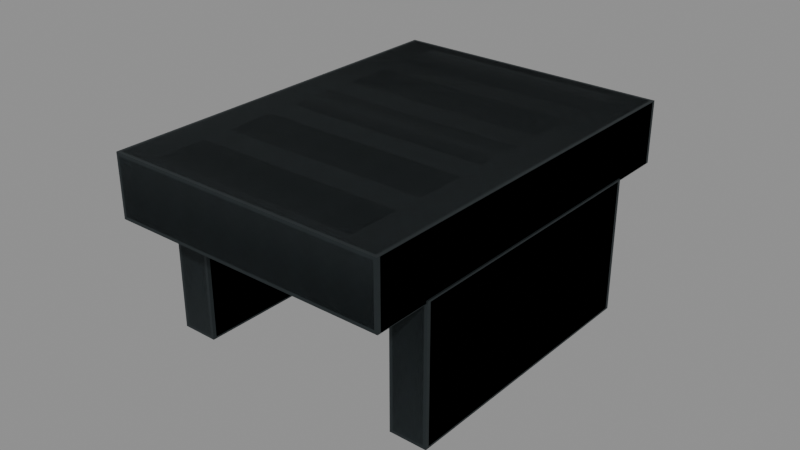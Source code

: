 # Source: aksu_mount.blend  (saved by Blender 5.2.45; exported with 4.5.12 LTS)
import bpy
from mathutils import Matrix  # noqa: F401  (used for matrix-valued properties, if any)

bpy.ops.wm.read_factory_settings(use_empty=True)
scene = bpy.context.scene
scene.name = 'RAID_Attachment_aksu_mount'

# ---- images (referenced by path relative to the original .blend; pixels are not part of the script)
import os
ASSET_DIR = os.environ.get("B2B_ASSET_DIR", "")  # directory of the original .blend (textures are referenced by path, not embedded)
HERE = os.path.dirname(os.path.abspath(__file__))  # packed textures are extracted next to this script under _unpacked/

def load_image(name, relpath, width, height, colorspace="sRGB"):
    """Load a texture the original file referenced (path relative to the .blend, or extracted next to this script)."""
    p = next((c for c in (os.path.join(HERE, relpath), os.path.join(ASSET_DIR, relpath)) if relpath and os.path.exists(c)), "")
    if p:
        img = bpy.data.images.load(p, check_existing=True)
        img.name = name
    else:  # same state as the original file: an image datablock whose file is absent (Cycles renders it pink)
        img = bpy.data.images.new(name, width, height)
        img.source = "FILE"
        img.filepath = "//" + (relpath or name)
    img.colorspace_settings.name = colorspace
    return img
img_raid_original_steel_grain_006 = load_image('RAID_Original_steel_Grain.006', '_unpacked/steel-grain.2595dbf0.png', 256, 256, 'sRGB')

# ---- materials (node trees are filled in below, after node groups)
mat_raid_original_attachment_steel_006 = bpy.data.materials.new('RAID_Original_Attachment_steel.006')
mat_raid_original_attachment_steel_006.diffuse_color = (0.23, 0.26, 0.27, 1.0)

# ---- material node trees
mat_raid_original_attachment_steel_006.use_nodes = True; mat_raid_original_attachment_steel_006.node_tree.nodes.clear()
_N = mat_raid_original_attachment_steel_006.node_tree.nodes; _L = mat_raid_original_attachment_steel_006.node_tree.links
n0 = _N.new('ShaderNodeBsdfPrincipled'); n0.name = 'Principled BSDF'; n0.location = (-200, 100)
n0.inputs[1].default_value = 0.82
n0.inputs[2].default_value = 0.52
n0.inputs[10].default_value = 0.005
n1 = _N.new('ShaderNodeOutputMaterial'); n1.name = 'Material Output'; n1.location = (200, 100)
n2 = _N.new('ShaderNodeTexImage'); n2.name = 'Image Texture'; n2.location = (0, 0)
n2.image = img_raid_original_steel_grain_006
_L.new(n0.outputs[0], n1.inputs[0])
_L.new(n2.outputs[0], n0.inputs[0])
n1.is_active_output = True

# ---- meshes
me_aksu_mount_top_deck_004 = bpy.data.meshes.new('aksu_mount_top_deck.004')
me_aksu_mount_top_deck_004.from_pydata([(-0.0445, 0.039, -0.0625), (-0.0445, 0.038, -0.0615), (-0.0455, 0.03818, -0.06137), (-0.0455, 0.03821, 0.06137), (-0.0445, 0.038, 0.0615), (-0.0445, 0.039, 0.0625), (-0.0445, 0.057, 0.0625), (-0.0445, 0.058, 0.0615), (-0.0455, 0.05782, 0.06137), (-0.0455, 0.05779, -0.06137), (-0.0445, 0.058, -0.0615), (-0.0445, 0.057, -0.0625), (0.0445, 0.039, -0.0625), (0.0455, 0.03818, -0.06137), (0.0445, 0.038, -0.0615), (0.0445, 0.039, 0.0625), (0.0445, 0.038, 0.0615), (0.0455, 0.03821, 0.06137), (0.0445, 0.058, 0.0615), (0.0445, 0.057, 0.0625), (0.0455, 0.05782, 0.06137), (0.0445, 0.057, -0.0625), (0.0445, 0.058, -0.0615), (0.0455, 0.05779, -0.06137), (-0.045, -0.004, -0.045), (-0.045, -0.005, -0.044), (-0.046, -0.004413, -0.0438), (-0.046, -0.004397, 0.04381), (-0.045, -0.005, 0.044), (-0.045, -0.004, 0.045), (-0.045, 0.038, 0.045), (-0.045, 0.039, 0.044), (-0.046, 0.03841, 0.0438), (-0.046, 0.0384, -0.04381), (-0.045, 0.039, -0.044), (-0.045, 0.038, -0.045), (-0.035, -0.004, -0.045), (-0.034, -0.004413, -0.0438), (-0.035, -0.005, -0.044), (-0.035, -0.004, 0.045), (-0.035, -0.005, 0.044), (-0.034, -0.004397, 0.04381), (-0.035, 0.039, 0.044), (-0.035, 0.038, 0.045), (-0.034, 0.03841, 0.0438), (-0.035, 0.038, -0.045), (-0.035, 0.039, -0.044), (-0.034, 0.0384, -0.04381), (0.035, -0.004, -0.045), (0.035, -0.005, -0.044), (0.034, -0.004413, -0.0438), (0.034, -0.004397, 0.04381), (0.035, -0.005, 0.044), (0.035, -0.004, 0.045), (0.035, 0.038, 0.045), (0.035, 0.039, 0.044), (0.034, 0.03841, 0.0438), (0.034, 0.0384, -0.04381), (0.035, 0.039, -0.044), (0.035, 0.038, -0.045), (0.045, -0.004, -0.045), (0.046, -0.004413, -0.0438), (0.045, -0.005, -0.044), (0.045, -0.004, 0.045), (0.045, -0.005, 0.044), (0.046, -0.004397, 0.04381), (0.045, 0.039, 0.044), (0.045, 0.038, 0.045), (0.046, 0.03841, 0.0438), (0.045, 0.038, -0.045), (0.045, 0.039, -0.044), (0.046, 0.0384, -0.04381), (-0.043, 0.044, -0.058), (0.043, 0.044, -0.058), (0.043, 0.052, -0.058), (0.034, 0.058, -0.058), (-0.034, 0.058, -0.058), (-0.043, 0.052, -0.058), (-0.043, 0.044, -0.042), (0.043, 0.044, -0.042), (0.043, 0.052, -0.042), (0.034, 0.058, -0.042), (-0.034, 0.058, -0.042), (-0.043, 0.052, -0.042), (-0.043, 0.044, -0.033), (0.043, 0.044, -0.033), (0.043, 0.052, -0.033), (0.034, 0.058, -0.033), (-0.034, 0.058, -0.033), (-0.043, 0.052, -0.033), (-0.043, 0.044, -0.017), (0.043, 0.044, -0.017), (0.043, 0.052, -0.017), (0.034, 0.058, -0.017), (-0.034, 0.058, -0.017), (-0.043, 0.052, -0.017), (-0.043, 0.044, -0.008), (0.043, 0.044, -0.008), (0.043, 0.052, -0.008), (0.034, 0.058, -0.008), (-0.034, 0.058, -0.008), (-0.043, 0.052, -0.008), (-0.043, 0.044, 0.008), (0.043, 0.044, 0.008), (0.043, 0.052, 0.008), (0.034, 0.058, 0.008), (-0.034, 0.058, 0.008), (-0.043, 0.052, 0.008), (-0.043, 0.044, 0.017), (0.043, 0.044, 0.017), (0.043, 0.052, 0.017), (0.034, 0.058, 0.017), (-0.034, 0.058, 0.017), (-0.043, 0.052, 0.017), (-0.043, 0.044, 0.033), (0.043, 0.044, 0.033), (0.043, 0.052, 0.033), (0.034, 0.058, 0.033), (-0.034, 0.058, 0.033), (-0.043, 0.052, 0.033), (-0.043, 0.044, 0.042), (0.043, 0.044, 0.042), (0.043, 0.052, 0.042), (0.034, 0.058, 0.042), (-0.034, 0.058, 0.042), (-0.043, 0.052, 0.042), (-0.043, 0.044, 0.058), (0.043, 0.044, 0.058), (0.043, 0.052, 0.058), (0.034, 0.058, 0.058), (-0.034, 0.058, 0.058), (-0.043, 0.052, 0.058)], [], [(0, 1, 2), (3, 4, 5), (6, 7, 8), (9, 10, 11), (12, 13, 14), (15, 16, 17), (18, 19, 20), (21, 22, 23), (0, 12, 14, 1), (1, 4, 3, 2), (4, 16, 15, 5), (13, 17, 16, 14), (5, 6, 8, 3), (6, 19, 18, 7), (17, 20, 19, 15), (7, 10, 9, 8), (10, 22, 21, 11), (20, 23, 22, 18), (2, 9, 11, 0), (12, 21, 23, 13), (11, 21, 12, 0), (9, 2, 8), (1, 14, 16, 4), (8, 2, 3), (5, 15, 19, 6), (7, 18, 22, 10), (13, 23, 20), (13, 20, 17), (24, 25, 26), (27, 28, 29), (30, 31, 32), (33, 34, 35), (36, 37, 38), (39, 40, 41), (42, 43, 44), (45, 46, 47), (24, 36, 38, 25), (25, 28, 27, 26), (28, 40, 39, 29), (37, 41, 40, 38), (29, 30, 32, 27), (30, 43, 42, 31), (41, 44, 43, 39), (31, 34, 33, 32), (34, 46, 45, 35), (44, 47, 46, 42), (26, 33, 35, 24), (36, 45, 47, 37), (35, 45, 36, 24), (33, 26, 32), (25, 38, 40, 28), (32, 26, 27), (29, 39, 43, 30), (31, 42, 46, 34), (37, 47, 44), (37, 44, 41), (48, 49, 50), (51, 52, 53), (54, 55, 56), (57, 58, 59), (60, 61, 62), (63, 64, 65), (66, 67, 68), (69, 70, 71), (48, 60, 62, 49), (49, 52, 51, 50), (52, 64, 63, 53), (61, 65, 64, 62), (53, 54, 56, 51), (54, 67, 66, 55), (65, 68, 67, 63), (55, 58, 57, 56), (58, 70, 69, 59), (68, 71, 70, 66), (50, 57, 59, 48), (60, 69, 71, 61), (59, 69, 60, 48), (57, 50, 56), (49, 62, 64, 52), (56, 50, 51), (53, 63, 67, 54), (55, 66, 70, 58), (61, 71, 68), (61, 68, 65), (72, 73, 79, 78), (73, 74, 80, 79), (74, 75, 81, 80), (75, 76, 82, 81), (76, 77, 83, 82), (77, 72, 78, 83), (77, 76, 75, 74, 73, 72), (78, 79, 80, 81, 82, 83), (84, 85, 91, 90), (85, 86, 92, 91), (86, 87, 93, 92), (87, 88, 94, 93), (88, 89, 95, 94), (89, 84, 90, 95), (89, 88, 87, 86, 85, 84), (90, 91, 92, 93, 94, 95), (96, 97, 103, 102), (97, 98, 104, 103), (98, 99, 105, 104), (99, 100, 106, 105), (100, 101, 107, 106), (101, 96, 102, 107), (101, 100, 99, 98, 97, 96), (102, 103, 104, 105, 106, 107), (108, 109, 115, 114), (109, 110, 116, 115), (110, 111, 117, 116), (111, 112, 118, 117), (112, 113, 119, 118), (113, 108, 114, 119), (113, 112, 111, 110, 109, 108), (114, 115, 116, 117, 118, 119), (120, 121, 127, 126), (121, 122, 128, 127), (122, 123, 129, 128), (123, 124, 130, 129), (124, 125, 131, 130), (125, 120, 126, 131), (125, 124, 123, 122, 121, 120), (126, 127, 128, 129, 130, 131)])
_uv = me_aksu_mount_top_deck_004.uv_layers.new(name='UVMap')
_uv.uv.foreach_set('vector', [-0.09889, -0.1389, -0.09889, -0.1367, -0.1011, -0.1364, -0.1011, 0.1364, -0.09889, 0.1367, -0.09889, 0.1389, -0.09889, 0.1389, -0.09889, 0.1367, -0.1011, 0.1364, -0.1011, -0.1364, -0.09889, -0.1367, -0.09889, -0.1389, 0.09889, -0.1389, 0.1011, -0.1364, 0.09889, -0.1367, 0.09889, 0.1389, 0.09889, 0.1367, 0.1011, 0.1364, 0.09889, 0.1367, 0.09889, 0.1389, 0.1011, 0.1364, 0.09889, -0.1389, 0.09889, -0.1367, 0.1011, -0.1364, -0.09889, -0.1389, 0.09889, -0.1389, 0.09889, -0.1367, -0.09889, -0.1367, -0.09889, -0.1367, -0.09889, 0.1367, -0.1011, 0.1364, -0.1011, -0.1364, -0.09889, 0.1367, 0.09889, 0.1367, 0.09889, 0.1389, -0.09889, 0.1389, 0.1011, -0.1364, 0.1011, 0.1364, 0.09889, 0.1367, 0.09889, -0.1367, 0.08667, 0.1389, 0.1267, 0.1389, 0.1285, 0.1364, 0.08492, 0.1364, -0.09889, 0.1389, 0.09889, 0.1389, 0.09889, 0.1367, -0.09889, 0.1367, 0.08492, 0.1364, 0.1285, 0.1364, 0.1267, 0.1389, 0.08667, 0.1389, -0.09889, 0.1367, -0.09889, -0.1367, -0.1011, -0.1364, -0.1011, 0.1364, -0.09889, -0.1367, 0.09889, -0.1367, 0.09889, -0.1389, -0.09889, -0.1389, 0.1011, 0.1364, 0.1011, -0.1364, 0.09889, -0.1367, 0.09889, 0.1367, 0.08485, -0.1364, 0.1284, -0.1364, 0.1267, -0.1389, 0.08667, -0.1389, 0.08667, -0.1389, 0.1267, -0.1389, 0.1284, -0.1364, 0.08485, -0.1364, -0.09889, 0.1267, 0.09889, 0.1267, 0.09889, 0.08667, -0.09889, 0.08667, 0.1284, -0.1364, 0.08485, -0.1364, 0.1285, 0.1364, -0.09889, -0.1367, 0.09889, -0.1367, 0.09889, 0.1367, -0.09889, 0.1367, 0.1285, 0.1364, 0.08485, -0.1364, 0.08492, 0.1364, -0.09889, 0.08667, 0.09889, 0.08667, 0.09889, 0.1267, -0.09889, 0.1267, -0.09889, 0.1367, 0.09889, 0.1367, 0.09889, -0.1367, -0.09889, -0.1367, 0.08485, -0.1364, 0.1284, -0.1364, 0.1285, 0.1364, 0.08485, -0.1364, 0.1285, 0.1364, 0.08492, 0.1364, -0.01111, -0.008889, -0.01111, -0.01111, -0.01333, -0.009806, -0.01333, -0.00977, -0.01111, -0.01111, -0.01111, -0.008889, -0.01111, 0.1, -0.01111, 0.09778, -0.01333, 0.09733, -0.01333, -0.09735, -0.01111, -0.09778, -0.01111, -0.1, 0.01111, -0.008889, 0.01333, -0.009806, 0.01111, -0.01111, 0.01111, -0.008889, 0.01111, -0.01111, 0.01333, -0.00977, 0.01111, 0.09778, 0.01111, 0.1, 0.01333, 0.09733, 0.01111, -0.1, 0.01111, -0.09778, 0.01333, -0.09735, -0.01111, -0.008889, 0.01111, -0.008889, 0.01111, -0.01111, -0.01111, -0.01111, -0.01111, -0.09778, -0.01111, 0.09778, -0.01333, 0.09735, -0.01333, -0.09733, -0.01111, -0.01111, 0.01111, -0.01111, 0.01111, -0.008889, -0.01111, -0.008889, 0.01333, -0.09733, 0.01333, 0.09735, 0.01111, 0.09778, 0.01111, -0.09778, -0.008889, 0.1, 0.08444, 0.1, 0.08536, 0.09733, -0.00977, 0.09735, -0.01111, 0.1, 0.01111, 0.1, 0.01111, 0.09778, -0.01111, 0.09778, -0.00977, 0.09735, 0.08536, 0.09733, 0.08444, 0.1, -0.008889, 0.1, -0.01111, 0.09778, -0.01111, -0.09778, -0.01333, -0.09735, -0.01333, 0.09733, -0.01111, -0.09778, 0.01111, -0.09778, 0.01111, -0.1, -0.01111, -0.1, 0.01333, 0.09733, 0.01333, -0.09735, 0.01111, -0.09778, 0.01111, 0.09778, -0.009806, -0.09733, 0.08533, -0.09735, 0.08444, -0.1, -0.008889, -0.1, -0.008889, -0.1, 0.08444, -0.1, 0.08533, -0.09735, -0.009806, -0.09733, -0.01111, 0.08444, 0.01111, 0.08444, 0.01111, -0.008889, -0.01111, -0.008889, 0.08533, -0.09735, -0.009806, -0.09733, 0.08536, 0.09733, -0.01111, -0.09778, 0.01111, -0.09778, 0.01111, 0.09778, -0.01111, 0.09778, 0.08536, 0.09733, -0.009806, -0.09733, -0.00977, 0.09735, -0.01111, -0.008889, 0.01111, -0.008889, 0.01111, 0.08444, -0.01111, 0.08444, -0.01111, 0.09778, 0.01111, 0.09778, 0.01111, -0.09778, -0.01111, -0.09778, -0.009806, -0.09733, 0.08533, -0.09735, 0.08536, 0.09733, -0.009806, -0.09733, 0.08536, 0.09733, -0.00977, 0.09735, -0.01111, -0.008889, -0.01111, -0.01111, -0.01333, -0.009806, -0.01333, -0.00977, -0.01111, -0.01111, -0.01111, -0.008889, -0.01111, 0.1, -0.01111, 0.09778, -0.01333, 0.09733, -0.01333, -0.09735, -0.01111, -0.09778, -0.01111, -0.1, 0.01111, -0.008889, 0.01333, -0.009806, 0.01111, -0.01111, 0.01111, -0.008889, 0.01111, -0.01111, 0.01333, -0.00977, 0.01111, 0.09778, 0.01111, 0.1, 0.01333, 0.09733, 0.01111, -0.1, 0.01111, -0.09778, 0.01333, -0.09735, -0.01111, -0.008889, 0.01111, -0.008889, 0.01111, -0.01111, -0.01111, -0.01111, -0.01111, -0.09778, -0.01111, 0.09778, -0.01333, 0.09735, -0.01333, -0.09733, -0.01111, -0.01111, 0.01111, -0.01111, 0.01111, -0.008889, -0.01111, -0.008889, 0.01333, -0.09733, 0.01333, 0.09735, 0.01111, 0.09778, 0.01111, -0.09778, -0.008889, 0.1, 0.08444, 0.1, 0.08536, 0.09733, -0.00977, 0.09735, -0.01111, 0.1, 0.01111, 0.1, 0.01111, 0.09778, -0.01111, 0.09778, -0.00977, 0.09735, 0.08536, 0.09733, 0.08444, 0.1, -0.008889, 0.1, -0.01111, 0.09778, -0.01111, -0.09778, -0.01333, -0.09735, -0.01333, 0.09733, -0.01111, -0.09778, 0.01111, -0.09778, 0.01111, -0.1, -0.01111, -0.1, 0.01333, 0.09733, 0.01333, -0.09735, 0.01111, -0.09778, 0.01111, 0.09778, -0.009806, -0.09733, 0.08533, -0.09735, 0.08444, -0.1, -0.008889, -0.1, -0.008889, -0.1, 0.08444, -0.1, 0.08533, -0.09735, -0.009806, -0.09733, -0.01111, 0.08444, 0.01111, 0.08444, 0.01111, -0.008889, -0.01111, -0.008889, 0.08533, -0.09735, -0.009806, -0.09733, 0.08536, 0.09733, -0.01111, -0.09778, 0.01111, -0.09778, 0.01111, 0.09778, -0.01111, 0.09778, 0.08536, 0.09733, -0.009806, -0.09733, -0.00977, 0.09735, -0.01111, -0.008889, 0.01111, -0.008889, 0.01111, 0.08444, -0.01111, 0.08444, -0.01111, 0.09778, 0.01111, 0.09778, 0.01111, -0.09778, -0.01111, -0.09778, -0.009806, -0.09733, 0.08533, -0.09735, 0.08536, 0.09733, -0.009806, -0.09733, 0.08536, 0.09733, -0.00977, 0.09735, 0.0, 0.0, 0.1911, 0.0, 0.1911, 0.03556, 0.0, 0.03556, 0.1911, 0.0, 0.2089, 0.0, 0.2089, 0.03556, 0.1911, 0.03556, 0.2089, 0.0, 0.2329, 0.0, 0.2329, 0.03556, 0.2089, 0.03556, 0.2329, 0.0, 0.384, 0.0, 0.384, 0.03556, 0.2329, 0.03556, 0.384, 0.0, 0.4081, 0.0, 0.4081, 0.03556, 0.384, 0.03556, 0.4081, 0.0, 0.4259, 0.0, 0.4259, 0.03556, 0.4081, 0.03556, -0.09556, 0.1156, -0.07556, 0.1289, 0.07556, 0.1289, 0.09556, 0.1156, 0.09556, 0.09778, -0.09556, 0.09778, -0.09556, 0.09778, 0.09556, 0.09778, 0.09556, 0.1156, 0.07556, 0.1289, -0.07556, 0.1289, -0.09556, 0.1156, 0.0, 0.0, 0.1911, 0.0, 0.1911, 0.03556, 0.0, 0.03556, 0.1911, 0.0, 0.2089, 0.0, 0.2089, 0.03556, 0.1911, 0.03556, 0.2089, 0.0, 0.2329, 0.0, 0.2329, 0.03556, 0.2089, 0.03556, 0.2329, 0.0, 0.384, 0.0, 0.384, 0.03556, 0.2329, 0.03556, 0.384, 0.0, 0.4081, 0.0, 0.4081, 0.03556, 0.384, 0.03556, 0.4081, 0.0, 0.4259, 0.0, 0.4259, 0.03556, 0.4081, 0.03556, -0.09556, 0.1156, -0.07556, 0.1289, 0.07556, 0.1289, 0.09556, 0.1156, 0.09556, 0.09778, -0.09556, 0.09778, -0.09556, 0.09778, 0.09556, 0.09778, 0.09556, 0.1156, 0.07556, 0.1289, -0.07556, 0.1289, -0.09556, 0.1156, 0.0, 0.0, 0.1911, 0.0, 0.1911, 0.03556, 0.0, 0.03556, 0.1911, 0.0, 0.2089, 0.0, 0.2089, 0.03556, 0.1911, 0.03556, 0.2089, 0.0, 0.2329, 0.0, 0.2329, 0.03556, 0.2089, 0.03556, 0.2329, 0.0, 0.384, 0.0, 0.384, 0.03556, 0.2329, 0.03556, 0.384, 0.0, 0.4081, 0.0, 0.4081, 0.03556, 0.384, 0.03556, 0.4081, 0.0, 0.4259, 0.0, 0.4259, 0.03556, 0.4081, 0.03556, -0.09556, 0.1156, -0.07556, 0.1289, 0.07556, 0.1289, 0.09556, 0.1156, 0.09556, 0.09778, -0.09556, 0.09778, -0.09556, 0.09778, 0.09556, 0.09778, 0.09556, 0.1156, 0.07556, 0.1289, -0.07556, 0.1289, -0.09556, 0.1156, 0.0, 0.0, 0.1911, 0.0, 0.1911, 0.03556, 0.0, 0.03556, 0.1911, 0.0, 0.2089, 0.0, 0.2089, 0.03556, 0.1911, 0.03556, 0.2089, 0.0, 0.2329, 0.0, 0.2329, 0.03556, 0.2089, 0.03556, 0.2329, 0.0, 0.384, 0.0, 0.384, 0.03556, 0.2329, 0.03556, 0.384, 0.0, 0.4081, 0.0, 0.4081, 0.03556, 0.384, 0.03556, 0.4081, 0.0, 0.4259, 0.0, 0.4259, 0.03556, 0.4081, 0.03556, -0.09556, 0.1156, -0.07556, 0.1289, 0.07556, 0.1289, 0.09556, 0.1156, 0.09556, 0.09778, -0.09556, 0.09778, -0.09556, 0.09778, 0.09556, 0.09778, 0.09556, 0.1156, 0.07556, 0.1289, -0.07556, 0.1289, -0.09556, 0.1156, 0.0, 0.0, 0.1911, 0.0, 0.1911, 0.03556, 0.0, 0.03556, 0.1911, 0.0, 0.2089, 0.0, 0.2089, 0.03556, 0.1911, 0.03556, 0.2089, 0.0, 0.2329, 0.0, 0.2329, 0.03556, 0.2089, 0.03556, 0.2329, 0.0, 0.384, 0.0, 0.384, 0.03556, 0.2329, 0.03556, 0.384, 0.0, 0.4081, 0.0, 0.4081, 0.03556, 0.384, 0.03556, 0.4081, 0.0, 0.4259, 0.0, 0.4259, 0.03556, 0.4081, 0.03556, -0.09556, 0.1156, -0.07556, 0.1289, 0.07556, 0.1289, 0.09556, 0.1156, 0.09556, 0.09778, -0.09556, 0.09778, -0.09556, 0.09778, 0.09556, 0.09778, 0.09556, 0.1156, 0.07556, 0.1289, -0.07556, 0.1289, -0.09556, 0.1156])
me_aksu_mount_top_deck_004.materials.append(mat_raid_original_attachment_steel_006)
me_aksu_mount_top_deck_004.update()
me_aksu_mount_top_deck_005 = bpy.data.meshes.new('aksu_mount_top_deck.005')
me_aksu_mount_top_deck_005.from_pydata([(-0.0455, 0.038, -0.0625), (-0.0455, 0.038, 0.0625), (-0.0455, 0.058, 0.0625), (-0.0455, 0.058, -0.0625), (0.0455, 0.038, -0.0625), (0.0455, 0.038, 0.0625), (0.0455, 0.058, 0.0625), (0.0455, 0.058, -0.0625), (-0.046, -0.005, -0.045), (-0.046, -0.005, 0.045), (-0.046, 0.039, 0.045), (-0.046, 0.039, -0.045), (-0.034, -0.005, -0.045), (-0.034, -0.005, 0.045), (-0.034, 0.039, 0.045), (-0.034, 0.039, -0.045), (0.034, -0.005, -0.045), (0.034, -0.005, 0.045), (0.034, 0.039, 0.045), (0.034, 0.039, -0.045), (0.046, -0.005, -0.045), (0.046, -0.005, 0.045), (0.046, 0.039, 0.045), (0.046, 0.039, -0.045), (-0.043, 0.044, -0.058), (0.043, 0.044, -0.058), (0.043, 0.052, -0.058), (0.034, 0.058, -0.058), (-0.034, 0.058, -0.058), (-0.043, 0.052, -0.058), (-0.043, 0.044, -0.042), (0.043, 0.044, -0.042), (0.043, 0.052, -0.042), (0.034, 0.058, -0.042), (-0.034, 0.058, -0.042), (-0.043, 0.052, -0.042), (-0.043, 0.044, -0.033), (0.043, 0.044, -0.033), (0.043, 0.052, -0.033), (0.034, 0.058, -0.033), (-0.034, 0.058, -0.033), (-0.043, 0.052, -0.033), (-0.043, 0.044, -0.017), (0.043, 0.044, -0.017), (0.043, 0.052, -0.017), (0.034, 0.058, -0.017), (-0.034, 0.058, -0.017), (-0.043, 0.052, -0.017), (-0.043, 0.044, -0.008), (0.043, 0.044, -0.008), (0.043, 0.052, -0.008), (0.034, 0.058, -0.008), (-0.034, 0.058, -0.008), (-0.043, 0.052, -0.008), (-0.043, 0.044, 0.008), (0.043, 0.044, 0.008), (0.043, 0.052, 0.008), (0.034, 0.058, 0.008), (-0.034, 0.058, 0.008), (-0.043, 0.052, 0.008), (-0.043, 0.044, 0.017), (0.043, 0.044, 0.017), (0.043, 0.052, 0.017), (0.034, 0.058, 0.017), (-0.034, 0.058, 0.017), (-0.043, 0.052, 0.017), (-0.043, 0.044, 0.033), (0.043, 0.044, 0.033), (0.043, 0.052, 0.033), (0.034, 0.058, 0.033), (-0.034, 0.058, 0.033), (-0.043, 0.052, 0.033), (-0.043, 0.044, 0.042), (0.043, 0.044, 0.042), (0.043, 0.052, 0.042), (0.034, 0.058, 0.042), (-0.034, 0.058, 0.042), (-0.043, 0.052, 0.042), (-0.043, 0.044, 0.058), (0.043, 0.044, 0.058), (0.043, 0.052, 0.058), (0.034, 0.058, 0.058), (-0.034, 0.058, 0.058), (-0.043, 0.052, 0.058)], [], [(0, 4, 5, 1), (1, 5, 6, 2), (2, 6, 7, 3), (3, 7, 4, 0), (2, 0, 1), (4, 6, 5), (3, 0, 2), (4, 7, 6), (8, 12, 13, 9), (9, 13, 14, 10), (10, 14, 15, 11), (11, 15, 12, 8), (10, 8, 9), (12, 14, 13), (11, 8, 10), (12, 15, 14), (16, 20, 21, 17), (17, 21, 22, 18), (18, 22, 23, 19), (19, 23, 20, 16), (18, 16, 17), (20, 22, 21), (19, 16, 18), (20, 23, 22), (24, 25, 31, 30), (25, 26, 32, 31), (26, 27, 33, 32), (27, 28, 34, 33), (28, 29, 35, 34), (29, 24, 30, 35), (29, 28, 27, 26, 25, 24), (30, 31, 32, 33, 34, 35), (36, 37, 43, 42), (37, 38, 44, 43), (38, 39, 45, 44), (39, 40, 46, 45), (40, 41, 47, 46), (41, 36, 42, 47), (41, 40, 39, 38, 37, 36), (42, 43, 44, 45, 46, 47), (48, 49, 55, 54), (49, 50, 56, 55), (50, 51, 57, 56), (51, 52, 58, 57), (52, 53, 59, 58), (53, 48, 54, 59), (53, 52, 51, 50, 49, 48), (54, 55, 56, 57, 58, 59), (60, 61, 67, 66), (61, 62, 68, 67), (62, 63, 69, 68), (63, 64, 70, 69), (64, 65, 71, 70), (65, 60, 66, 71), (65, 64, 63, 62, 61, 60), (66, 67, 68, 69, 70, 71), (72, 73, 79, 78), (73, 74, 80, 79), (74, 75, 81, 80), (75, 76, 82, 81), (76, 77, 83, 82), (77, 72, 78, 83), (77, 76, 75, 74, 73, 72), (78, 79, 80, 81, 82, 83)])
_uv = me_aksu_mount_top_deck_005.uv_layers.new(name='UVMap')
_uv.uv.foreach_set('vector', [-0.1011, -0.1389, 0.1011, -0.1389, 0.1011, 0.1389, -0.1011, 0.1389, -0.1011, 0.08444, 0.1011, 0.08444, 0.1011, 0.1289, -0.1011, 0.1289, -0.1011, 0.1389, 0.1011, 0.1389, 0.1011, -0.1389, -0.1011, -0.1389, -0.1011, 0.1289, 0.1011, 0.1289, 0.1011, 0.08444, -0.1011, 0.08444, 0.1289, 0.1389, 0.08444, -0.1389, 0.08444, 0.1389, 0.08444, -0.1389, 0.1289, 0.1389, 0.08444, 0.1389, 0.1289, -0.1389, 0.08444, -0.1389, 0.1289, 0.1389, 0.08444, -0.1389, 0.1289, -0.1389, 0.1289, 0.1389, -0.01333, -0.1, 0.01333, -0.1, 0.01333, 0.1, -0.01333, 0.1, -0.01333, -0.01111, 0.01333, -0.01111, 0.01333, 0.08667, -0.01333, 0.08667, -0.01333, 0.1, 0.01333, 0.1, 0.01333, -0.1, -0.01333, -0.1, -0.01333, 0.08667, 0.01333, 0.08667, 0.01333, -0.01111, -0.01333, -0.01111, 0.08667, 0.1, -0.01111, -0.1, -0.01111, 0.1, -0.01111, -0.1, 0.08667, 0.1, -0.01111, 0.1, 0.08667, -0.1, -0.01111, -0.1, 0.08667, 0.1, -0.01111, -0.1, 0.08667, -0.1, 0.08667, 0.1, -0.01333, -0.1, 0.01333, -0.1, 0.01333, 0.1, -0.01333, 0.1, -0.01333, -0.01111, 0.01333, -0.01111, 0.01333, 0.08667, -0.01333, 0.08667, -0.01333, 0.1, 0.01333, 0.1, 0.01333, -0.1, -0.01333, -0.1, -0.01333, 0.08667, 0.01333, 0.08667, 0.01333, -0.01111, -0.01333, -0.01111, 0.08667, 0.1, -0.01111, -0.1, -0.01111, 0.1, -0.01111, -0.1, 0.08667, 0.1, -0.01111, 0.1, 0.08667, -0.1, -0.01111, -0.1, 0.08667, 0.1, -0.01111, -0.1, 0.08667, -0.1, 0.08667, 0.1, 0.0, 0.0, 0.1911, 0.0, 0.1911, 0.03556, 0.0, 0.03556, 0.1911, 0.0, 0.2089, 0.0, 0.2089, 0.03556, 0.1911, 0.03556, 0.2089, 0.0, 0.2329, 0.0, 0.2329, 0.03556, 0.2089, 0.03556, 0.2329, 0.0, 0.384, 0.0, 0.384, 0.03556, 0.2329, 0.03556, 0.384, 0.0, 0.4081, 0.0, 0.4081, 0.03556, 0.384, 0.03556, 0.4081, 0.0, 0.4259, 0.0, 0.4259, 0.03556, 0.4081, 0.03556, -0.09556, 0.1156, -0.07556, 0.1289, 0.07556, 0.1289, 0.09556, 0.1156, 0.09556, 0.09778, -0.09556, 0.09778, -0.09556, 0.09778, 0.09556, 0.09778, 0.09556, 0.1156, 0.07556, 0.1289, -0.07556, 0.1289, -0.09556, 0.1156, 0.0, 0.0, 0.1911, 0.0, 0.1911, 0.03556, 0.0, 0.03556, 0.1911, 0.0, 0.2089, 0.0, 0.2089, 0.03556, 0.1911, 0.03556, 0.2089, 0.0, 0.2329, 0.0, 0.2329, 0.03556, 0.2089, 0.03556, 0.2329, 0.0, 0.384, 0.0, 0.384, 0.03556, 0.2329, 0.03556, 0.384, 0.0, 0.4081, 0.0, 0.4081, 0.03556, 0.384, 0.03556, 0.4081, 0.0, 0.4259, 0.0, 0.4259, 0.03556, 0.4081, 0.03556, -0.09556, 0.1156, -0.07556, 0.1289, 0.07556, 0.1289, 0.09556, 0.1156, 0.09556, 0.09778, -0.09556, 0.09778, -0.09556, 0.09778, 0.09556, 0.09778, 0.09556, 0.1156, 0.07556, 0.1289, -0.07556, 0.1289, -0.09556, 0.1156, 0.0, 0.0, 0.1911, 0.0, 0.1911, 0.03556, 0.0, 0.03556, 0.1911, 0.0, 0.2089, 0.0, 0.2089, 0.03556, 0.1911, 0.03556, 0.2089, 0.0, 0.2329, 0.0, 0.2329, 0.03556, 0.2089, 0.03556, 0.2329, 0.0, 0.384, 0.0, 0.384, 0.03556, 0.2329, 0.03556, 0.384, 0.0, 0.4081, 0.0, 0.4081, 0.03556, 0.384, 0.03556, 0.4081, 0.0, 0.4259, 0.0, 0.4259, 0.03556, 0.4081, 0.03556, -0.09556, 0.1156, -0.07556, 0.1289, 0.07556, 0.1289, 0.09556, 0.1156, 0.09556, 0.09778, -0.09556, 0.09778, -0.09556, 0.09778, 0.09556, 0.09778, 0.09556, 0.1156, 0.07556, 0.1289, -0.07556, 0.1289, -0.09556, 0.1156, 0.0, 0.0, 0.1911, 0.0, 0.1911, 0.03556, 0.0, 0.03556, 0.1911, 0.0, 0.2089, 0.0, 0.2089, 0.03556, 0.1911, 0.03556, 0.2089, 0.0, 0.2329, 0.0, 0.2329, 0.03556, 0.2089, 0.03556, 0.2329, 0.0, 0.384, 0.0, 0.384, 0.03556, 0.2329, 0.03556, 0.384, 0.0, 0.4081, 0.0, 0.4081, 0.03556, 0.384, 0.03556, 0.4081, 0.0, 0.4259, 0.0, 0.4259, 0.03556, 0.4081, 0.03556, -0.09556, 0.1156, -0.07556, 0.1289, 0.07556, 0.1289, 0.09556, 0.1156, 0.09556, 0.09778, -0.09556, 0.09778, -0.09556, 0.09778, 0.09556, 0.09778, 0.09556, 0.1156, 0.07556, 0.1289, -0.07556, 0.1289, -0.09556, 0.1156, 0.0, 0.0, 0.1911, 0.0, 0.1911, 0.03556, 0.0, 0.03556, 0.1911, 0.0, 0.2089, 0.0, 0.2089, 0.03556, 0.1911, 0.03556, 0.2089, 0.0, 0.2329, 0.0, 0.2329, 0.03556, 0.2089, 0.03556, 0.2329, 0.0, 0.384, 0.0, 0.384, 0.03556, 0.2329, 0.03556, 0.384, 0.0, 0.4081, 0.0, 0.4081, 0.03556, 0.384, 0.03556, 0.4081, 0.0, 0.4259, 0.0, 0.4259, 0.03556, 0.4081, 0.03556, -0.09556, 0.1156, -0.07556, 0.1289, 0.07556, 0.1289, 0.09556, 0.1156, 0.09556, 0.09778, -0.09556, 0.09778, -0.09556, 0.09778, 0.09556, 0.09778, 0.09556, 0.1156, 0.07556, 0.1289, -0.07556, 0.1289, -0.09556, 0.1156])
me_aksu_mount_top_deck_005.materials.append(mat_raid_original_attachment_steel_006)
me_aksu_mount_top_deck_005.update()

# ---- objects
ob_aksu_mount_top_deck = bpy.data.objects.new('aksu_mount_top_deck', me_aksu_mount_top_deck_004)
ob_aksu_mount_top_deck_001 = bpy.data.objects.new('aksu_mount_top_deck.001', me_aksu_mount_top_deck_005)

# ---- transforms, parenting, visibility, modifiers, constraints
ob_aksu_mount_top_deck.location = (0.0, 0.0, 0.0)
ob_aksu_mount_top_deck.rotation_euler = (1.571, -0.0, 0.0)
ob_aksu_mount_top_deck_001.location = (0.0, 0.0, 0.0)
ob_aksu_mount_top_deck_001.rotation_euler = (1.571, -0.0, 0.0)

# ---- collection membership
scene.collection.objects.link(ob_aksu_mount_top_deck)
scene.collection.objects.link(ob_aksu_mount_top_deck_001)

# ---- scene / render settings (as saved in the file)
scene.frame_start = 1; scene.frame_end = 250; scene.frame_set(1)
scene.render.engine = 'BLENDER_EEVEE_NEXT'
scene.render.image_settings.exr_codec = 'NONE'
scene.render.use_bake_clear = False
scene.render.bake_margin = 0
scene.render.bake_bias = 0.0
scene.render.bake_samples = 0
scene.render.simplify_subdivision_render = 0
scene.render.simplify_child_particles_render = 0.0
scene.render.compositor_device = 'GPU'
scene.eevee.use_volume_custom_range = False
scene.eevee.gtao_distance = 0.0
scene.eevee.use_fast_gi = False
scene.eevee.fast_gi_thickness_near = 0.1
scene.eevee.fast_gi_thickness_far = 0.0
scene.eevee.ray_tracing_options.screen_trace_thickness = 0.1
bpy.context.view_layer.update()

# ---- added for rendering (the .blend has no active camera and no usable light): camera, sun + grey world if the file has none
cam_auto = bpy.data.cameras.new('AutoCamera')
cam_auto.lens = 50.0
cam_auto.sensor_width = 36.0
cam_auto.clip_end = 1000.0
ob_auto_camera = bpy.data.objects.new('AutoCamera', cam_auto)
scene.collection.objects.link(ob_auto_camera)
ob_auto_camera.location = (0.185045, -0.222054, 0.174536)
ob_auto_camera.rotation_euler = (1.09748, -7.21219e-08, 0.694738)
scene.camera = ob_auto_camera
light_auto_sun = bpy.data.lights.new('AutoSun', 'SUN')
light_auto_sun.energy = 3.0
light_auto_sun.angle = 0.0523599
ob_auto_sun = bpy.data.objects.new('AutoSun', light_auto_sun)
scene.collection.objects.link(ob_auto_sun)
ob_auto_sun.rotation_euler = (0.872665, 0.174533, 0.523599)
if scene.world is None:
    world_auto = bpy.data.worlds.new('AutoWorld')
    world_auto.color = (0.3, 0.3, 0.3)
    scene.world = world_auto
bpy.context.view_layer.update()
